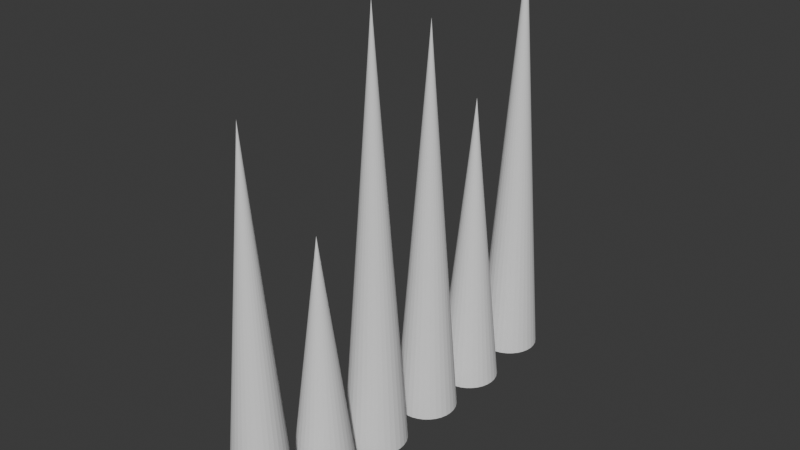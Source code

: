 # Source: bbSpikes.blend  (saved by Blender 4.2.66; exported with 4.5.12 LTS)
import bpy
from mathutils import Matrix  # noqa: F401  (used for matrix-valued properties, if any)

bpy.ops.wm.read_factory_settings(use_empty=True)
scene = bpy.context.scene
scene.name = 'Scene'

# ---- collections
col_collection = bpy.data.collections.new('Collection'); scene.collection.children.link(col_collection)
col_dodododobabyspikes = bpy.data.collections.new('dodododoBabySpikes'); scene.collection.children.link(col_dodododobabyspikes)

# ---- world
world_world = bpy.data.worlds.new('World'); scene.world = world_world
world_world.use_nodes = True; world_world.node_tree.nodes.clear()
_N = world_world.node_tree.nodes; _L = world_world.node_tree.links
n0 = _N.new('ShaderNodeOutputWorld'); n0.name = 'World Output'; n0.location = (300, 300)
n1 = _N.new('ShaderNodeBackground'); n1.name = 'Background'; n1.location = (10, 300)
n1.inputs[0].default_value = (0.05088, 0.05088, 0.05088, 1.0)
_L.new(n1.outputs[0], n0.inputs[0])
n0.is_active_output = True
world_world.color = (0.05088, 0.05088, 0.05088)
world_world.sun_shadow_jitter_overblur = 0.0

# ---- meshes
me_cone = bpy.data.meshes.new('Cone')
me_cone.from_pydata([(0.0, 0.1, -0.6), (0.01951, 0.09808, -0.6), (0.03827, 0.09239, -0.6), (0.05556, 0.08315, -0.6), (0.07071, 0.07071, -0.6), (0.08315, 0.05556, -0.6), (0.09239, 0.03827, -0.6), (0.09808, 0.01951, -0.6), (0.1, 0.0, -0.6), (0.09808, -0.01951, -0.6), (0.09239, -0.03827, -0.6), (0.08315, -0.05556, -0.6), (0.07071, -0.07071, -0.6), (0.05556, -0.08315, -0.6), (0.03827, -0.09239, -0.6), (0.01951, -0.09808, -0.6), (0.0, -0.1, -0.6), (-0.01951, -0.09808, -0.6), (-0.03827, -0.09239, -0.6), (-0.05556, -0.08315, -0.6), (-0.07071, -0.07071, -0.6), (-0.08315, -0.05556, -0.6), (-0.09239, -0.03827, -0.6), (-0.09808, -0.01951, -0.6), (-0.1, 0.0, -0.6), (-0.09808, 0.01951, -0.6), (-0.09239, 0.03827, -0.6), (-0.08315, 0.05556, -0.6), (-0.07071, 0.07071, -0.6), (-0.05556, 0.08315, -0.6), (-0.03827, 0.09239, -0.6), (-0.01951, 0.09808, -0.6), (0.0, 0.0, 0.6)], [], [(0, 32, 1), (1, 32, 2), (2, 32, 3), (3, 32, 4), (4, 32, 5), (5, 32, 6), (6, 32, 7), (7, 32, 8), (8, 32, 9), (9, 32, 10), (10, 32, 11), (11, 32, 12), (12, 32, 13), (13, 32, 14), (14, 32, 15), (15, 32, 16), (16, 32, 17), (17, 32, 18), (18, 32, 19), (19, 32, 20), (20, 32, 21), (21, 32, 22), (22, 32, 23), (23, 32, 24), (24, 32, 25), (25, 32, 26), (26, 32, 27), (27, 32, 28), (28, 32, 29), (29, 32, 30), (0, 1, 2, 3, 4, 5, 6, 7, 8, 9, 10, 11, 12, 13, 14, 15, 16, 17, 18, 19, 20, 21, 22, 23, 24, 25, 26, 27, 28, 29, 30, 31), (30, 32, 31), (31, 32, 0)])
_uv = me_cone.uv_layers.new(name='UVMap')
_uv.uv.foreach_set('vector', [0.25, 0.49, 0.25, 0.25, 0.2968, 0.4854, 0.2968, 0.4854, 0.25, 0.25, 0.3418, 0.4717, 0.3418, 0.4717, 0.25, 0.25, 0.3833, 0.4496, 0.3833, 0.4496, 0.25, 0.25, 0.4197, 0.4197, 0.4197, 0.4197, 0.25, 0.25, 0.4496, 0.3833, 0.4496, 0.3833, 0.25, 0.25, 0.4717, 0.3418, 0.4717, 0.3418, 0.25, 0.25, 0.4854, 0.2968, 0.4854, 0.2968, 0.25, 0.25, 0.49, 0.25, 0.49, 0.25, 0.25, 0.25, 0.4854, 0.2032, 0.4854, 0.2032, 0.25, 0.25, 0.4717, 0.1582, 0.4717, 0.1582, 0.25, 0.25, 0.4496, 0.1167, 0.4496, 0.1167, 0.25, 0.25, 0.4197, 0.08029, 0.4197, 0.08029, 0.25, 0.25, 0.3833, 0.05045, 0.3833, 0.05045, 0.25, 0.25, 0.3418, 0.02827, 0.3418, 0.02827, 0.25, 0.25, 0.2968, 0.01461, 0.2968, 0.01461, 0.25, 0.25, 0.25, 0.01, 0.25, 0.01, 0.25, 0.25, 0.2032, 0.01461, 0.2032, 0.01461, 0.25, 0.25, 0.1582, 0.02827, 0.1582, 0.02827, 0.25, 0.25, 0.1167, 0.05045, 0.1167, 0.05045, 0.25, 0.25, 0.08029, 0.08029, 0.08029, 0.08029, 0.25, 0.25, 0.05045, 0.1167, 0.05045, 0.1167, 0.25, 0.25, 0.02827, 0.1582, 0.02827, 0.1582, 0.25, 0.25, 0.01461, 0.2032, 0.01461, 0.2032, 0.25, 0.25, 0.01, 0.25, 0.01, 0.25, 0.25, 0.25, 0.01461, 0.2968, 0.01461, 0.2968, 0.25, 0.25, 0.02827, 0.3418, 0.02827, 0.3418, 0.25, 0.25, 0.05045, 0.3833, 0.05045, 0.3833, 0.25, 0.25, 0.08029, 0.4197, 0.08029, 0.4197, 0.25, 0.25, 0.1167, 0.4496, 0.1167, 0.4496, 0.25, 0.25, 0.1582, 0.4717, 0.75, 0.49, 0.7968, 0.4854, 0.8418, 0.4717, 0.8833, 0.4496, 0.9197, 0.4197, 0.9496, 0.3833, 0.9717, 0.3418, 0.9854, 0.2968, 0.99, 0.25, 0.9854, 0.2032, 0.9717, 0.1582, 0.9496, 0.1167, 0.9197, 0.08029, 0.8833, 0.05045, 0.8418, 0.02827, 0.7968, 0.01461, 0.75, 0.01, 0.7032, 0.01461, 0.6582, 0.02827, 0.6167, 0.05045, 0.5803, 0.08029, 0.5504, 0.1167, 0.5283, 0.1582, 0.5146, 0.2032, 0.51, 0.25, 0.5146, 0.2968, 0.5283, 0.3418, 0.5504, 0.3833, 0.5803, 0.4197, 0.6167, 0.4496, 0.6582, 0.4717, 0.7032, 0.4854, 0.1582, 0.4717, 0.25, 0.25, 0.2032, 0.4854, 0.2032, 0.4854, 0.25, 0.25, 0.25, 0.49])
me_cone.update()
me_cone_001 = bpy.data.meshes.new('Cone.001')
me_cone_001.from_pydata([(0.0, 0.1, -0.4), (0.01951, 0.09808, -0.4), (0.03827, 0.09239, -0.4), (0.05556, 0.08315, -0.4), (0.07071, 0.07071, -0.4), (0.08315, 0.05556, -0.4), (0.09239, 0.03827, -0.4), (0.09808, 0.01951, -0.4), (0.1, 0.0, -0.4), (0.09808, -0.01951, -0.4), (0.09239, -0.03827, -0.4), (0.08315, -0.05556, -0.4), (0.07071, -0.07071, -0.4), (0.05556, -0.08315, -0.4), (0.03827, -0.09239, -0.4), (0.01951, -0.09808, -0.4), (0.0, -0.1, -0.4), (-0.01951, -0.09808, -0.4), (-0.03827, -0.09239, -0.4), (-0.05556, -0.08315, -0.4), (-0.07071, -0.07071, -0.4), (-0.08315, -0.05556, -0.4), (-0.09239, -0.03827, -0.4), (-0.09808, -0.01951, -0.4), (-0.1, 0.0, -0.4), (-0.09808, 0.01951, -0.4), (-0.09239, 0.03827, -0.4), (-0.08315, 0.05556, -0.4), (-0.07071, 0.07071, -0.4), (-0.05556, 0.08315, -0.4), (-0.03827, 0.09239, -0.4), (-0.01951, 0.09808, -0.4), (0.0, 0.0, 0.4)], [], [(0, 32, 1), (1, 32, 2), (2, 32, 3), (3, 32, 4), (4, 32, 5), (5, 32, 6), (6, 32, 7), (7, 32, 8), (8, 32, 9), (9, 32, 10), (10, 32, 11), (11, 32, 12), (12, 32, 13), (13, 32, 14), (14, 32, 15), (15, 32, 16), (16, 32, 17), (17, 32, 18), (18, 32, 19), (19, 32, 20), (20, 32, 21), (21, 32, 22), (22, 32, 23), (23, 32, 24), (24, 32, 25), (25, 32, 26), (26, 32, 27), (27, 32, 28), (28, 32, 29), (29, 32, 30), (0, 1, 2, 3, 4, 5, 6, 7, 8, 9, 10, 11, 12, 13, 14, 15, 16, 17, 18, 19, 20, 21, 22, 23, 24, 25, 26, 27, 28, 29, 30, 31), (30, 32, 31), (31, 32, 0)])
_uv = me_cone_001.uv_layers.new(name='UVMap')
_uv.uv.foreach_set('vector', [0.25, 0.49, 0.25, 0.25, 0.2968, 0.4854, 0.2968, 0.4854, 0.25, 0.25, 0.3418, 0.4717, 0.3418, 0.4717, 0.25, 0.25, 0.3833, 0.4496, 0.3833, 0.4496, 0.25, 0.25, 0.4197, 0.4197, 0.4197, 0.4197, 0.25, 0.25, 0.4496, 0.3833, 0.4496, 0.3833, 0.25, 0.25, 0.4717, 0.3418, 0.4717, 0.3418, 0.25, 0.25, 0.4854, 0.2968, 0.4854, 0.2968, 0.25, 0.25, 0.49, 0.25, 0.49, 0.25, 0.25, 0.25, 0.4854, 0.2032, 0.4854, 0.2032, 0.25, 0.25, 0.4717, 0.1582, 0.4717, 0.1582, 0.25, 0.25, 0.4496, 0.1167, 0.4496, 0.1167, 0.25, 0.25, 0.4197, 0.08029, 0.4197, 0.08029, 0.25, 0.25, 0.3833, 0.05045, 0.3833, 0.05045, 0.25, 0.25, 0.3418, 0.02827, 0.3418, 0.02827, 0.25, 0.25, 0.2968, 0.01461, 0.2968, 0.01461, 0.25, 0.25, 0.25, 0.01, 0.25, 0.01, 0.25, 0.25, 0.2032, 0.01461, 0.2032, 0.01461, 0.25, 0.25, 0.1582, 0.02827, 0.1582, 0.02827, 0.25, 0.25, 0.1167, 0.05045, 0.1167, 0.05045, 0.25, 0.25, 0.08029, 0.08029, 0.08029, 0.08029, 0.25, 0.25, 0.05045, 0.1167, 0.05045, 0.1167, 0.25, 0.25, 0.02827, 0.1582, 0.02827, 0.1582, 0.25, 0.25, 0.01461, 0.2032, 0.01461, 0.2032, 0.25, 0.25, 0.01, 0.25, 0.01, 0.25, 0.25, 0.25, 0.01461, 0.2968, 0.01461, 0.2968, 0.25, 0.25, 0.02827, 0.3418, 0.02827, 0.3418, 0.25, 0.25, 0.05045, 0.3833, 0.05045, 0.3833, 0.25, 0.25, 0.08029, 0.4197, 0.08029, 0.4197, 0.25, 0.25, 0.1167, 0.4496, 0.1167, 0.4496, 0.25, 0.25, 0.1582, 0.4717, 0.75, 0.49, 0.7968, 0.4854, 0.8418, 0.4717, 0.8833, 0.4496, 0.9197, 0.4197, 0.9496, 0.3833, 0.9717, 0.3418, 0.9854, 0.2968, 0.99, 0.25, 0.9854, 0.2032, 0.9717, 0.1582, 0.9496, 0.1167, 0.9197, 0.08029, 0.8833, 0.05045, 0.8418, 0.02827, 0.7968, 0.01461, 0.75, 0.01, 0.7032, 0.01461, 0.6582, 0.02827, 0.6167, 0.05045, 0.5803, 0.08029, 0.5504, 0.1167, 0.5283, 0.1582, 0.5146, 0.2032, 0.51, 0.25, 0.5146, 0.2968, 0.5283, 0.3418, 0.5504, 0.3833, 0.5803, 0.4197, 0.6167, 0.4496, 0.6582, 0.4717, 0.7032, 0.4854, 0.1582, 0.4717, 0.25, 0.25, 0.2032, 0.4854, 0.2032, 0.4854, 0.25, 0.25, 0.25, 0.49])
me_cone_001.update()
me_cone_002 = bpy.data.meshes.new('Cone.002')
me_cone_002.from_pydata([(0.0, 0.1, -0.7), (0.01951, 0.09808, -0.7), (0.03827, 0.09239, -0.7), (0.05556, 0.08315, -0.7), (0.07071, 0.07071, -0.7), (0.08315, 0.05556, -0.7), (0.09239, 0.03827, -0.7), (0.09808, 0.01951, -0.7), (0.1, 0.0, -0.7), (0.09808, -0.01951, -0.7), (0.09239, -0.03827, -0.7), (0.08315, -0.05556, -0.7), (0.07071, -0.07071, -0.7), (0.05556, -0.08315, -0.7), (0.03827, -0.09239, -0.7), (0.01951, -0.09808, -0.7), (0.0, -0.1, -0.7), (-0.01951, -0.09808, -0.7), (-0.03827, -0.09239, -0.7), (-0.05556, -0.08315, -0.7), (-0.07071, -0.07071, -0.7), (-0.08315, -0.05556, -0.7), (-0.09239, -0.03827, -0.7), (-0.09808, -0.01951, -0.7), (-0.1, 0.0, -0.7), (-0.09808, 0.01951, -0.7), (-0.09239, 0.03827, -0.7), (-0.08315, 0.05556, -0.7), (-0.07071, 0.07071, -0.7), (-0.05556, 0.08315, -0.7), (-0.03827, 0.09239, -0.7), (-0.01951, 0.09808, -0.7), (0.0, 0.0, 0.7)], [], [(0, 32, 1), (1, 32, 2), (2, 32, 3), (3, 32, 4), (4, 32, 5), (5, 32, 6), (6, 32, 7), (7, 32, 8), (8, 32, 9), (9, 32, 10), (10, 32, 11), (11, 32, 12), (12, 32, 13), (13, 32, 14), (14, 32, 15), (15, 32, 16), (16, 32, 17), (17, 32, 18), (18, 32, 19), (19, 32, 20), (20, 32, 21), (21, 32, 22), (22, 32, 23), (23, 32, 24), (24, 32, 25), (25, 32, 26), (26, 32, 27), (27, 32, 28), (28, 32, 29), (29, 32, 30), (0, 1, 2, 3, 4, 5, 6, 7, 8, 9, 10, 11, 12, 13, 14, 15, 16, 17, 18, 19, 20, 21, 22, 23, 24, 25, 26, 27, 28, 29, 30, 31), (30, 32, 31), (31, 32, 0)])
_uv = me_cone_002.uv_layers.new(name='UVMap')
_uv.uv.foreach_set('vector', [0.25, 0.49, 0.25, 0.25, 0.2968, 0.4854, 0.2968, 0.4854, 0.25, 0.25, 0.3418, 0.4717, 0.3418, 0.4717, 0.25, 0.25, 0.3833, 0.4496, 0.3833, 0.4496, 0.25, 0.25, 0.4197, 0.4197, 0.4197, 0.4197, 0.25, 0.25, 0.4496, 0.3833, 0.4496, 0.3833, 0.25, 0.25, 0.4717, 0.3418, 0.4717, 0.3418, 0.25, 0.25, 0.4854, 0.2968, 0.4854, 0.2968, 0.25, 0.25, 0.49, 0.25, 0.49, 0.25, 0.25, 0.25, 0.4854, 0.2032, 0.4854, 0.2032, 0.25, 0.25, 0.4717, 0.1582, 0.4717, 0.1582, 0.25, 0.25, 0.4496, 0.1167, 0.4496, 0.1167, 0.25, 0.25, 0.4197, 0.08029, 0.4197, 0.08029, 0.25, 0.25, 0.3833, 0.05045, 0.3833, 0.05045, 0.25, 0.25, 0.3418, 0.02827, 0.3418, 0.02827, 0.25, 0.25, 0.2968, 0.01461, 0.2968, 0.01461, 0.25, 0.25, 0.25, 0.01, 0.25, 0.01, 0.25, 0.25, 0.2032, 0.01461, 0.2032, 0.01461, 0.25, 0.25, 0.1582, 0.02827, 0.1582, 0.02827, 0.25, 0.25, 0.1167, 0.05045, 0.1167, 0.05045, 0.25, 0.25, 0.08029, 0.08029, 0.08029, 0.08029, 0.25, 0.25, 0.05045, 0.1167, 0.05045, 0.1167, 0.25, 0.25, 0.02827, 0.1582, 0.02827, 0.1582, 0.25, 0.25, 0.01461, 0.2032, 0.01461, 0.2032, 0.25, 0.25, 0.01, 0.25, 0.01, 0.25, 0.25, 0.25, 0.01461, 0.2968, 0.01461, 0.2968, 0.25, 0.25, 0.02827, 0.3418, 0.02827, 0.3418, 0.25, 0.25, 0.05045, 0.3833, 0.05045, 0.3833, 0.25, 0.25, 0.08029, 0.4197, 0.08029, 0.4197, 0.25, 0.25, 0.1167, 0.4496, 0.1167, 0.4496, 0.25, 0.25, 0.1582, 0.4717, 0.75, 0.49, 0.7968, 0.4854, 0.8418, 0.4717, 0.8833, 0.4496, 0.9197, 0.4197, 0.9496, 0.3833, 0.9717, 0.3418, 0.9854, 0.2968, 0.99, 0.25, 0.9854, 0.2032, 0.9717, 0.1582, 0.9496, 0.1167, 0.9197, 0.08029, 0.8833, 0.05045, 0.8418, 0.02827, 0.7968, 0.01461, 0.75, 0.01, 0.7032, 0.01461, 0.6582, 0.02827, 0.6167, 0.05045, 0.5803, 0.08029, 0.5504, 0.1167, 0.5283, 0.1582, 0.5146, 0.2032, 0.51, 0.25, 0.5146, 0.2968, 0.5283, 0.3418, 0.5504, 0.3833, 0.5803, 0.4197, 0.6167, 0.4496, 0.6582, 0.4717, 0.7032, 0.4854, 0.1582, 0.4717, 0.25, 0.25, 0.2032, 0.4854, 0.2032, 0.4854, 0.25, 0.25, 0.25, 0.49])
me_cone_002.update()
me_cone_003 = bpy.data.meshes.new('Cone.003')
me_cone_003.from_pydata([(0.0, 0.1, -0.65), (0.01951, 0.09808, -0.65), (0.03827, 0.09239, -0.65), (0.05556, 0.08315, -0.65), (0.07071, 0.07071, -0.65), (0.08315, 0.05556, -0.65), (0.09239, 0.03827, -0.65), (0.09808, 0.01951, -0.65), (0.1, 0.0, -0.65), (0.09808, -0.01951, -0.65), (0.09239, -0.03827, -0.65), (0.08315, -0.05556, -0.65), (0.07071, -0.07071, -0.65), (0.05556, -0.08315, -0.65), (0.03827, -0.09239, -0.65), (0.01951, -0.09808, -0.65), (0.0, -0.1, -0.65), (-0.01951, -0.09808, -0.65), (-0.03827, -0.09239, -0.65), (-0.05556, -0.08315, -0.65), (-0.07071, -0.07071, -0.65), (-0.08315, -0.05556, -0.65), (-0.09239, -0.03827, -0.65), (-0.09808, -0.01951, -0.65), (-0.1, 0.0, -0.65), (-0.09808, 0.01951, -0.65), (-0.09239, 0.03827, -0.65), (-0.08315, 0.05556, -0.65), (-0.07071, 0.07071, -0.65), (-0.05556, 0.08315, -0.65), (-0.03827, 0.09239, -0.65), (-0.01951, 0.09808, -0.65), (0.0, 0.0, 0.65)], [], [(0, 32, 1), (1, 32, 2), (2, 32, 3), (3, 32, 4), (4, 32, 5), (5, 32, 6), (6, 32, 7), (7, 32, 8), (8, 32, 9), (9, 32, 10), (10, 32, 11), (11, 32, 12), (12, 32, 13), (13, 32, 14), (14, 32, 15), (15, 32, 16), (16, 32, 17), (17, 32, 18), (18, 32, 19), (19, 32, 20), (20, 32, 21), (21, 32, 22), (22, 32, 23), (23, 32, 24), (24, 32, 25), (25, 32, 26), (26, 32, 27), (27, 32, 28), (28, 32, 29), (29, 32, 30), (0, 1, 2, 3, 4, 5, 6, 7, 8, 9, 10, 11, 12, 13, 14, 15, 16, 17, 18, 19, 20, 21, 22, 23, 24, 25, 26, 27, 28, 29, 30, 31), (30, 32, 31), (31, 32, 0)])
_uv = me_cone_003.uv_layers.new(name='UVMap')
_uv.uv.foreach_set('vector', [0.25, 0.49, 0.25, 0.25, 0.2968, 0.4854, 0.2968, 0.4854, 0.25, 0.25, 0.3418, 0.4717, 0.3418, 0.4717, 0.25, 0.25, 0.3833, 0.4496, 0.3833, 0.4496, 0.25, 0.25, 0.4197, 0.4197, 0.4197, 0.4197, 0.25, 0.25, 0.4496, 0.3833, 0.4496, 0.3833, 0.25, 0.25, 0.4717, 0.3418, 0.4717, 0.3418, 0.25, 0.25, 0.4854, 0.2968, 0.4854, 0.2968, 0.25, 0.25, 0.49, 0.25, 0.49, 0.25, 0.25, 0.25, 0.4854, 0.2032, 0.4854, 0.2032, 0.25, 0.25, 0.4717, 0.1582, 0.4717, 0.1582, 0.25, 0.25, 0.4496, 0.1167, 0.4496, 0.1167, 0.25, 0.25, 0.4197, 0.08029, 0.4197, 0.08029, 0.25, 0.25, 0.3833, 0.05045, 0.3833, 0.05045, 0.25, 0.25, 0.3418, 0.02827, 0.3418, 0.02827, 0.25, 0.25, 0.2968, 0.01461, 0.2968, 0.01461, 0.25, 0.25, 0.25, 0.01, 0.25, 0.01, 0.25, 0.25, 0.2032, 0.01461, 0.2032, 0.01461, 0.25, 0.25, 0.1582, 0.02827, 0.1582, 0.02827, 0.25, 0.25, 0.1167, 0.05045, 0.1167, 0.05045, 0.25, 0.25, 0.08029, 0.08029, 0.08029, 0.08029, 0.25, 0.25, 0.05045, 0.1167, 0.05045, 0.1167, 0.25, 0.25, 0.02827, 0.1582, 0.02827, 0.1582, 0.25, 0.25, 0.01461, 0.2032, 0.01461, 0.2032, 0.25, 0.25, 0.01, 0.25, 0.01, 0.25, 0.25, 0.25, 0.01461, 0.2968, 0.01461, 0.2968, 0.25, 0.25, 0.02827, 0.3418, 0.02827, 0.3418, 0.25, 0.25, 0.05045, 0.3833, 0.05045, 0.3833, 0.25, 0.25, 0.08029, 0.4197, 0.08029, 0.4197, 0.25, 0.25, 0.1167, 0.4496, 0.1167, 0.4496, 0.25, 0.25, 0.1582, 0.4717, 0.75, 0.49, 0.7968, 0.4854, 0.8418, 0.4717, 0.8833, 0.4496, 0.9197, 0.4197, 0.9496, 0.3833, 0.9717, 0.3418, 0.9854, 0.2968, 0.99, 0.25, 0.9854, 0.2032, 0.9717, 0.1582, 0.9496, 0.1167, 0.9197, 0.08029, 0.8833, 0.05045, 0.8418, 0.02827, 0.7968, 0.01461, 0.75, 0.01, 0.7032, 0.01461, 0.6582, 0.02827, 0.6167, 0.05045, 0.5803, 0.08029, 0.5504, 0.1167, 0.5283, 0.1582, 0.5146, 0.2032, 0.51, 0.25, 0.5146, 0.2968, 0.5283, 0.3418, 0.5504, 0.3833, 0.5803, 0.4197, 0.6167, 0.4496, 0.6582, 0.4717, 0.7032, 0.4854, 0.1582, 0.4717, 0.25, 0.25, 0.2032, 0.4854, 0.2032, 0.4854, 0.25, 0.25, 0.25, 0.49])
me_cone_003.update()
me_cone_004 = bpy.data.meshes.new('Cone.004')
me_cone_004.from_pydata([(0.0, 0.1, -0.5), (0.01951, 0.09808, -0.5), (0.03827, 0.09239, -0.5), (0.05556, 0.08315, -0.5), (0.07071, 0.07071, -0.5), (0.08315, 0.05556, -0.5), (0.09239, 0.03827, -0.5), (0.09808, 0.01951, -0.5), (0.1, 0.0, -0.5), (0.09808, -0.01951, -0.5), (0.09239, -0.03827, -0.5), (0.08315, -0.05556, -0.5), (0.07071, -0.07071, -0.5), (0.05556, -0.08315, -0.5), (0.03827, -0.09239, -0.5), (0.01951, -0.09808, -0.5), (0.0, -0.1, -0.5), (-0.01951, -0.09808, -0.5), (-0.03827, -0.09239, -0.5), (-0.05556, -0.08315, -0.5), (-0.07071, -0.07071, -0.5), (-0.08315, -0.05556, -0.5), (-0.09239, -0.03827, -0.5), (-0.09808, -0.01951, -0.5), (-0.1, 0.0, -0.5), (-0.09808, 0.01951, -0.5), (-0.09239, 0.03827, -0.5), (-0.08315, 0.05556, -0.5), (-0.07071, 0.07071, -0.5), (-0.05556, 0.08315, -0.5), (-0.03827, 0.09239, -0.5), (-0.01951, 0.09808, -0.5), (0.0, 0.0, 0.5)], [], [(0, 32, 1), (1, 32, 2), (2, 32, 3), (3, 32, 4), (4, 32, 5), (5, 32, 6), (6, 32, 7), (7, 32, 8), (8, 32, 9), (9, 32, 10), (10, 32, 11), (11, 32, 12), (12, 32, 13), (13, 32, 14), (14, 32, 15), (15, 32, 16), (16, 32, 17), (17, 32, 18), (18, 32, 19), (19, 32, 20), (20, 32, 21), (21, 32, 22), (22, 32, 23), (23, 32, 24), (24, 32, 25), (25, 32, 26), (26, 32, 27), (27, 32, 28), (28, 32, 29), (29, 32, 30), (0, 1, 2, 3, 4, 5, 6, 7, 8, 9, 10, 11, 12, 13, 14, 15, 16, 17, 18, 19, 20, 21, 22, 23, 24, 25, 26, 27, 28, 29, 30, 31), (30, 32, 31), (31, 32, 0)])
_uv = me_cone_004.uv_layers.new(name='UVMap')
_uv.uv.foreach_set('vector', [0.25, 0.49, 0.25, 0.25, 0.2968, 0.4854, 0.2968, 0.4854, 0.25, 0.25, 0.3418, 0.4717, 0.3418, 0.4717, 0.25, 0.25, 0.3833, 0.4496, 0.3833, 0.4496, 0.25, 0.25, 0.4197, 0.4197, 0.4197, 0.4197, 0.25, 0.25, 0.4496, 0.3833, 0.4496, 0.3833, 0.25, 0.25, 0.4717, 0.3418, 0.4717, 0.3418, 0.25, 0.25, 0.4854, 0.2968, 0.4854, 0.2968, 0.25, 0.25, 0.49, 0.25, 0.49, 0.25, 0.25, 0.25, 0.4854, 0.2032, 0.4854, 0.2032, 0.25, 0.25, 0.4717, 0.1582, 0.4717, 0.1582, 0.25, 0.25, 0.4496, 0.1167, 0.4496, 0.1167, 0.25, 0.25, 0.4197, 0.08029, 0.4197, 0.08029, 0.25, 0.25, 0.3833, 0.05045, 0.3833, 0.05045, 0.25, 0.25, 0.3418, 0.02827, 0.3418, 0.02827, 0.25, 0.25, 0.2968, 0.01461, 0.2968, 0.01461, 0.25, 0.25, 0.25, 0.01, 0.25, 0.01, 0.25, 0.25, 0.2032, 0.01461, 0.2032, 0.01461, 0.25, 0.25, 0.1582, 0.02827, 0.1582, 0.02827, 0.25, 0.25, 0.1167, 0.05045, 0.1167, 0.05045, 0.25, 0.25, 0.08029, 0.08029, 0.08029, 0.08029, 0.25, 0.25, 0.05045, 0.1167, 0.05045, 0.1167, 0.25, 0.25, 0.02827, 0.1582, 0.02827, 0.1582, 0.25, 0.25, 0.01461, 0.2032, 0.01461, 0.2032, 0.25, 0.25, 0.01, 0.25, 0.01, 0.25, 0.25, 0.25, 0.01461, 0.2968, 0.01461, 0.2968, 0.25, 0.25, 0.02827, 0.3418, 0.02827, 0.3418, 0.25, 0.25, 0.05045, 0.3833, 0.05045, 0.3833, 0.25, 0.25, 0.08029, 0.4197, 0.08029, 0.4197, 0.25, 0.25, 0.1167, 0.4496, 0.1167, 0.4496, 0.25, 0.25, 0.1582, 0.4717, 0.75, 0.49, 0.7968, 0.4854, 0.8418, 0.4717, 0.8833, 0.4496, 0.9197, 0.4197, 0.9496, 0.3833, 0.9717, 0.3418, 0.9854, 0.2968, 0.99, 0.25, 0.9854, 0.2032, 0.9717, 0.1582, 0.9496, 0.1167, 0.9197, 0.08029, 0.8833, 0.05045, 0.8418, 0.02827, 0.7968, 0.01461, 0.75, 0.01, 0.7032, 0.01461, 0.6582, 0.02827, 0.6167, 0.05045, 0.5803, 0.08029, 0.5504, 0.1167, 0.5283, 0.1582, 0.5146, 0.2032, 0.51, 0.25, 0.5146, 0.2968, 0.5283, 0.3418, 0.5504, 0.3833, 0.5803, 0.4197, 0.6167, 0.4496, 0.6582, 0.4717, 0.7032, 0.4854, 0.1582, 0.4717, 0.25, 0.25, 0.2032, 0.4854, 0.2032, 0.4854, 0.25, 0.25, 0.25, 0.49])
me_cone_004.update()
me_cone_005 = bpy.data.meshes.new('Cone.005')
me_cone_005.from_pydata([(0.0, 0.1, -0.7), (0.01951, 0.09808, -0.7), (0.03827, 0.09239, -0.7), (0.05556, 0.08315, -0.7), (0.07071, 0.07071, -0.7), (0.08315, 0.05556, -0.7), (0.09239, 0.03827, -0.7), (0.09808, 0.01951, -0.7), (0.1, 0.0, -0.7), (0.09808, -0.01951, -0.7), (0.09239, -0.03827, -0.7), (0.08315, -0.05556, -0.7), (0.07071, -0.07071, -0.7), (0.05556, -0.08315, -0.7), (0.03827, -0.09239, -0.7), (0.01951, -0.09808, -0.7), (0.0, -0.1, -0.7), (-0.01951, -0.09808, -0.7), (-0.03827, -0.09239, -0.7), (-0.05556, -0.08315, -0.7), (-0.07071, -0.07071, -0.7), (-0.08315, -0.05556, -0.7), (-0.09239, -0.03827, -0.7), (-0.09808, -0.01951, -0.7), (-0.1, 0.0, -0.7), (-0.09808, 0.01951, -0.7), (-0.09239, 0.03827, -0.7), (-0.08315, 0.05556, -0.7), (-0.07071, 0.07071, -0.7), (-0.05556, 0.08315, -0.7), (-0.03827, 0.09239, -0.7), (-0.01951, 0.09808, -0.7), (0.0, 0.0, 0.7)], [], [(0, 32, 1), (1, 32, 2), (2, 32, 3), (3, 32, 4), (4, 32, 5), (5, 32, 6), (6, 32, 7), (7, 32, 8), (8, 32, 9), (9, 32, 10), (10, 32, 11), (11, 32, 12), (12, 32, 13), (13, 32, 14), (14, 32, 15), (15, 32, 16), (16, 32, 17), (17, 32, 18), (18, 32, 19), (19, 32, 20), (20, 32, 21), (21, 32, 22), (22, 32, 23), (23, 32, 24), (24, 32, 25), (25, 32, 26), (26, 32, 27), (27, 32, 28), (28, 32, 29), (29, 32, 30), (0, 1, 2, 3, 4, 5, 6, 7, 8, 9, 10, 11, 12, 13, 14, 15, 16, 17, 18, 19, 20, 21, 22, 23, 24, 25, 26, 27, 28, 29, 30, 31), (30, 32, 31), (31, 32, 0)])
_uv = me_cone_005.uv_layers.new(name='UVMap')
_uv.uv.foreach_set('vector', [0.25, 0.49, 0.25, 0.25, 0.2968, 0.4854, 0.2968, 0.4854, 0.25, 0.25, 0.3418, 0.4717, 0.3418, 0.4717, 0.25, 0.25, 0.3833, 0.4496, 0.3833, 0.4496, 0.25, 0.25, 0.4197, 0.4197, 0.4197, 0.4197, 0.25, 0.25, 0.4496, 0.3833, 0.4496, 0.3833, 0.25, 0.25, 0.4717, 0.3418, 0.4717, 0.3418, 0.25, 0.25, 0.4854, 0.2968, 0.4854, 0.2968, 0.25, 0.25, 0.49, 0.25, 0.49, 0.25, 0.25, 0.25, 0.4854, 0.2032, 0.4854, 0.2032, 0.25, 0.25, 0.4717, 0.1582, 0.4717, 0.1582, 0.25, 0.25, 0.4496, 0.1167, 0.4496, 0.1167, 0.25, 0.25, 0.4197, 0.08029, 0.4197, 0.08029, 0.25, 0.25, 0.3833, 0.05045, 0.3833, 0.05045, 0.25, 0.25, 0.3418, 0.02827, 0.3418, 0.02827, 0.25, 0.25, 0.2968, 0.01461, 0.2968, 0.01461, 0.25, 0.25, 0.25, 0.01, 0.25, 0.01, 0.25, 0.25, 0.2032, 0.01461, 0.2032, 0.01461, 0.25, 0.25, 0.1582, 0.02827, 0.1582, 0.02827, 0.25, 0.25, 0.1167, 0.05045, 0.1167, 0.05045, 0.25, 0.25, 0.08029, 0.08029, 0.08029, 0.08029, 0.25, 0.25, 0.05045, 0.1167, 0.05045, 0.1167, 0.25, 0.25, 0.02827, 0.1582, 0.02827, 0.1582, 0.25, 0.25, 0.01461, 0.2032, 0.01461, 0.2032, 0.25, 0.25, 0.01, 0.25, 0.01, 0.25, 0.25, 0.25, 0.01461, 0.2968, 0.01461, 0.2968, 0.25, 0.25, 0.02827, 0.3418, 0.02827, 0.3418, 0.25, 0.25, 0.05045, 0.3833, 0.05045, 0.3833, 0.25, 0.25, 0.08029, 0.4197, 0.08029, 0.4197, 0.25, 0.25, 0.1167, 0.4496, 0.1167, 0.4496, 0.25, 0.25, 0.1582, 0.4717, 0.75, 0.49, 0.7968, 0.4854, 0.8418, 0.4717, 0.8833, 0.4496, 0.9197, 0.4197, 0.9496, 0.3833, 0.9717, 0.3418, 0.9854, 0.2968, 0.99, 0.25, 0.9854, 0.2032, 0.9717, 0.1582, 0.9496, 0.1167, 0.9197, 0.08029, 0.8833, 0.05045, 0.8418, 0.02827, 0.7968, 0.01461, 0.75, 0.01, 0.7032, 0.01461, 0.6582, 0.02827, 0.6167, 0.05045, 0.5803, 0.08029, 0.5504, 0.1167, 0.5283, 0.1582, 0.5146, 0.2032, 0.51, 0.25, 0.5146, 0.2968, 0.5283, 0.3418, 0.5504, 0.3833, 0.5803, 0.4197, 0.6167, 0.4496, 0.6582, 0.4717, 0.7032, 0.4854, 0.1582, 0.4717, 0.25, 0.25, 0.2032, 0.4854, 0.2032, 0.4854, 0.25, 0.25, 0.25, 0.49])
me_cone_005.update()

# ---- objects
ob_cone = bpy.data.objects.new('Cone', me_cone)
ob_cone_001 = bpy.data.objects.new('Cone.001', me_cone_001)
ob_cone_002 = bpy.data.objects.new('Cone.002', me_cone_002)
ob_cone_003 = bpy.data.objects.new('Cone.003', me_cone_003)
ob_cone_004 = bpy.data.objects.new('Cone.004', me_cone_004)
ob_cone_005 = bpy.data.objects.new('Cone.005', me_cone_005)

# ---- transforms, parenting, visibility, modifiers, constraints
ob_cone.location = (0.0, 0.0, 0.6286)
ob_cone_001.location = (0.0, 0.2516, 0.4179)
ob_cone_002.location = (0.0, 0.4849, 0.7164)
ob_cone_003.location = (0.0, 0.738, 0.6557)
ob_cone_004.location = (0.0, 0.9666, 0.5039)
ob_cone_005.location = (0.0, 1.203, 0.7223)

# ---- collection membership
col_dodododobabyspikes.objects.link(ob_cone)
col_dodododobabyspikes.objects.link(ob_cone_001)
col_dodododobabyspikes.objects.link(ob_cone_002)
col_dodododobabyspikes.objects.link(ob_cone_003)
col_dodododobabyspikes.objects.link(ob_cone_004)
col_dodododobabyspikes.objects.link(ob_cone_005)

# ---- scene / render settings (as saved in the file)
scene.frame_start = 1; scene.frame_end = 250; scene.frame_set(1)
scene.render.engine = 'BLENDER_EEVEE_NEXT'
bpy.context.view_layer.update()

# ---- added for rendering (the .blend has no active camera and no usable light): camera, sun
cam_auto = bpy.data.cameras.new('AutoCamera')
cam_auto.lens = 50.0
cam_auto.sensor_width = 36.0
cam_auto.clip_end = 1000.0
ob_auto_camera = bpy.data.objects.new('AutoCamera', cam_auto)
scene.collection.objects.link(ob_auto_camera)
ob_auto_camera.location = (1.8549, -1.62452, 2.19703)
ob_auto_camera.rotation_euler = (1.09748, -7.21219e-08, 0.694738)
scene.camera = ob_auto_camera
light_auto_sun = bpy.data.lights.new('AutoSun', 'SUN')
light_auto_sun.energy = 3.0
light_auto_sun.angle = 0.0523599
ob_auto_sun = bpy.data.objects.new('AutoSun', light_auto_sun)
scene.collection.objects.link(ob_auto_sun)
ob_auto_sun.rotation_euler = (0.872665, 0.174533, 0.523599)
bpy.context.view_layer.update()
